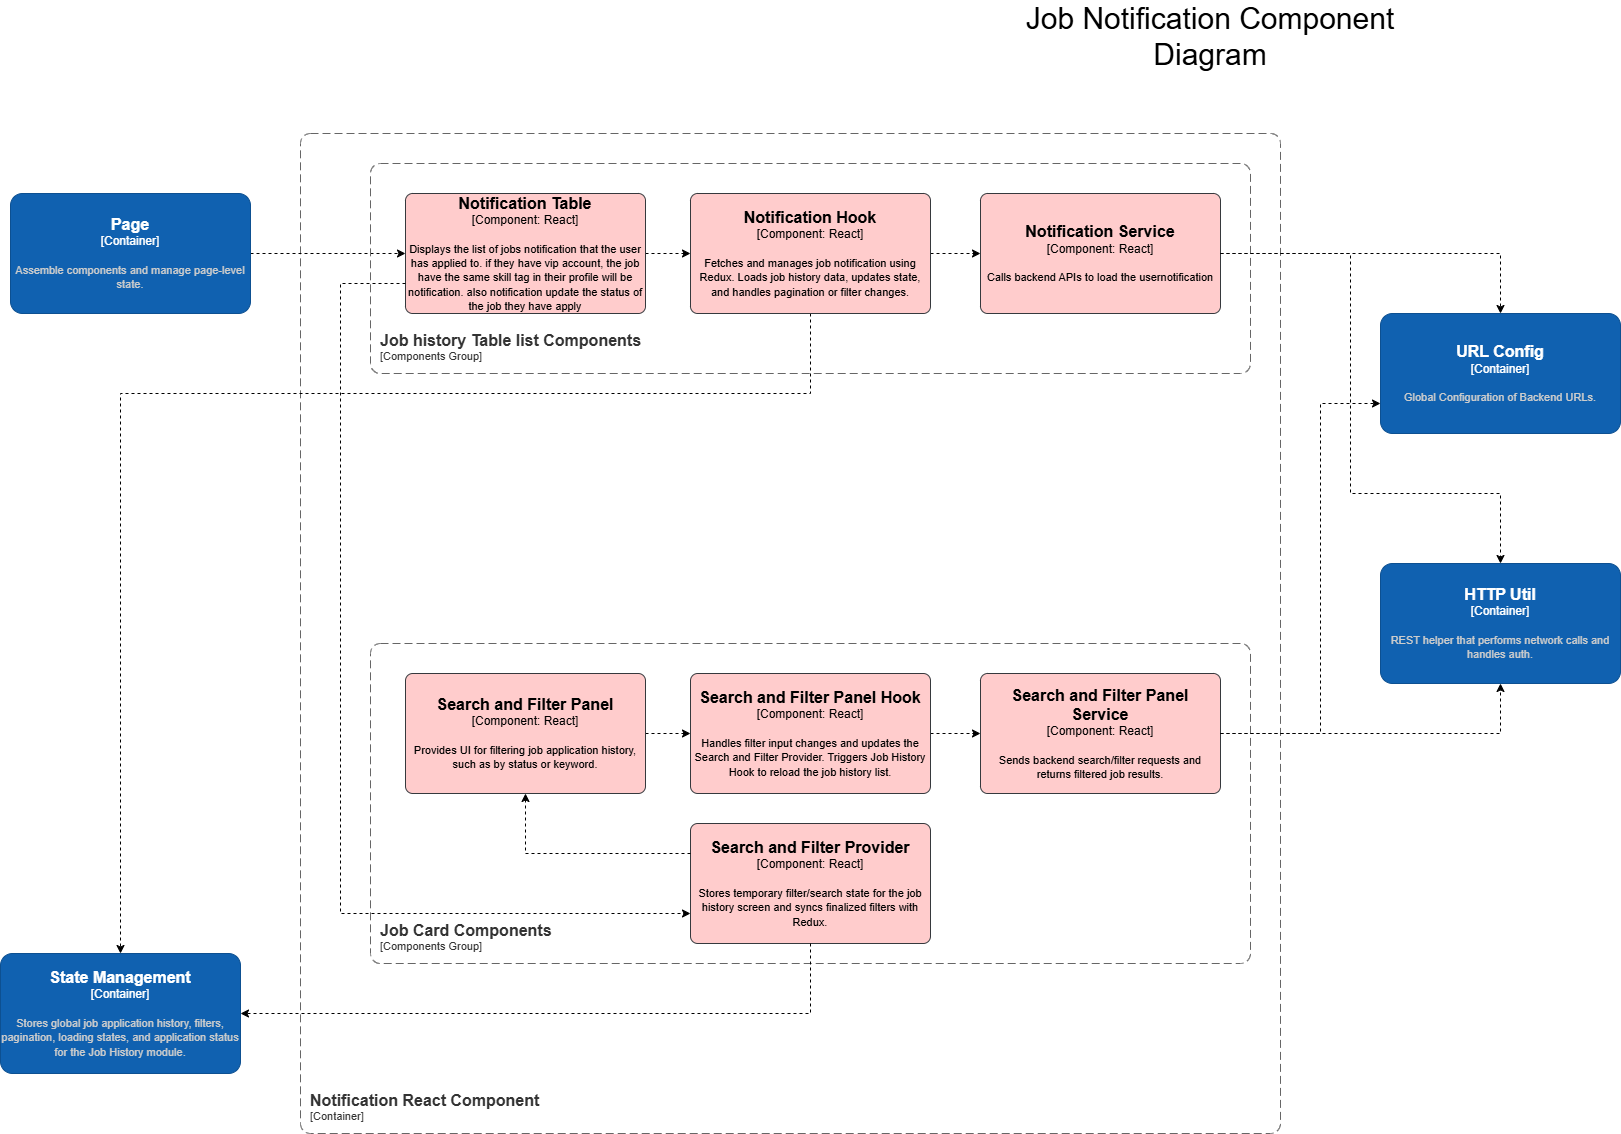

The diagram above was exported from draw.io. Its source (the exported page's mxGraphModel, read from the mxfile embedded in the PNG):
<mxGraphModel dx="1921" dy="1296" grid="1" gridSize="10" guides="1" tooltips="1" connect="1" arrows="1" fold="1" page="1" pageScale="1" pageWidth="850" pageHeight="1100" math="0" shadow="0">
  <root>
    <mxCell id="1o0YnASOxacyG2QV5Ws1-0" />
    <mxCell id="1o0YnASOxacyG2QV5Ws1-1" parent="1o0YnASOxacyG2QV5Ws1-0" />
    <object placeholders="1" c4Name="Notification React Component " c4Type="ContainerScopeBoundary" c4Application="Container" label="&lt;font style=&quot;font-size: 16px&quot;&gt;&lt;b&gt;&lt;div style=&quot;text-align: left&quot;&gt;%c4Name%&lt;/div&gt;&lt;/b&gt;&lt;/font&gt;&lt;div style=&quot;text-align: left&quot;&gt;[%c4Application%]&lt;/div&gt;" id="1o0YnASOxacyG2QV5Ws1-2">
      <mxCell parent="1o0YnASOxacyG2QV5Ws1-1" style="rounded=1;fontSize=11;whiteSpace=wrap;html=1;dashed=1;arcSize=20;fillColor=none;strokeColor=#666666;fontColor=#333333;labelBackgroundColor=none;align=left;verticalAlign=bottom;labelBorderColor=none;spacingTop=0;spacing=10;dashPattern=8 4;metaEdit=1;rotatable=0;perimeter=rectanglePerimeter;noLabel=0;labelPadding=0;allowArrows=0;connectable=0;expand=0;recursiveResize=0;editable=1;pointerEvents=0;absoluteArcSize=1;points=[[0.25,0,0],[0.5,0,0],[0.75,0,0],[1,0.25,0],[1,0.5,0],[1,0.75,0],[0.75,1,0],[0.5,1,0],[0.25,1,0],[0,0.75,0],[0,0.5,0],[0,0.25,0]];" vertex="1">
        <mxGeometry height="1000" width="980" x="850" y="760" as="geometry" />
      </mxCell>
    </object>
    <mxCell id="1o0YnASOxacyG2QV5Ws1-3" edge="1" parent="1o0YnASOxacyG2QV5Ws1-1" source="1o0YnASOxacyG2QV5Ws1-4" style="edgeStyle=orthogonalEdgeStyle;rounded=0;orthogonalLoop=1;jettySize=auto;html=1;dashed=1;" target="1o0YnASOxacyG2QV5Ws1-12">
      <mxGeometry relative="1" as="geometry" />
    </mxCell>
    <object placeholders="1" c4Name="Notification Table" c4Type="Component" c4Technology="React" c4Description="Displays the list of jobs notification that the user has applied to. if they have vip account, the job have the same skill tag in their profile will be notification. also notification update the status of the job they have apply&#10;" label="&lt;font style=&quot;font-size: 16px&quot;&gt;&lt;b&gt;%c4Name%&lt;/b&gt;&lt;/font&gt;&lt;div&gt;[%c4Type%: %c4Technology%]&lt;/div&gt;&lt;br&gt;&lt;div&gt;&lt;font style=&quot;font-size: 11px&quot;&gt;%c4Description%&lt;/font&gt;&lt;/div&gt;" id="1o0YnASOxacyG2QV5Ws1-4">
      <mxCell parent="1o0YnASOxacyG2QV5Ws1-1" style="rounded=1;whiteSpace=wrap;html=1;labelBackgroundColor=none;fillColor=#ffcccc;align=center;arcSize=6;strokeColor=#36393d;metaEdit=1;resizable=0;points=[[0.25,0,0],[0.5,0,0],[0.75,0,0],[1,0.25,0],[1,0.5,0],[1,0.75,0],[0.75,1,0],[0.5,1,0],[0.25,1,0],[0,0.75,0],[0,0.5,0],[0,0.25,0]];" vertex="1">
        <mxGeometry height="120" width="240" x="955" y="820" as="geometry" />
      </mxCell>
    </object>
    <object placeholders="1" c4Name="Notification Service" c4Type="Component" c4Technology="React" c4Description="Calls backend APIs to load the usernotification" label="&lt;font style=&quot;font-size: 16px&quot;&gt;&lt;b&gt;%c4Name%&lt;/b&gt;&lt;/font&gt;&lt;div&gt;[%c4Type%: %c4Technology%]&lt;/div&gt;&lt;br&gt;&lt;div&gt;&lt;font style=&quot;font-size: 11px&quot;&gt;%c4Description%&lt;/font&gt;&lt;/div&gt;" id="1o0YnASOxacyG2QV5Ws1-5">
      <mxCell parent="1o0YnASOxacyG2QV5Ws1-1" style="rounded=1;whiteSpace=wrap;html=1;labelBackgroundColor=none;fillColor=#ffcccc;align=center;arcSize=6;strokeColor=#36393d;metaEdit=1;resizable=0;points=[[0.25,0,0],[0.5,0,0],[0.75,0,0],[1,0.25,0],[1,0.5,0],[1,0.75,0],[0.75,1,0],[0.5,1,0],[0.25,1,0],[0,0.75,0],[0,0.5,0],[0,0.25,0]];" vertex="1">
        <mxGeometry height="120" width="240" x="1530" y="820" as="geometry" />
      </mxCell>
    </object>
    <mxCell id="1o0YnASOxacyG2QV5Ws1-6" edge="1" parent="1o0YnASOxacyG2QV5Ws1-1" source="1o0YnASOxacyG2QV5Ws1-7" style="edgeStyle=orthogonalEdgeStyle;rounded=0;orthogonalLoop=1;jettySize=auto;html=1;dashed=1;" target="1o0YnASOxacyG2QV5Ws1-4">
      <mxGeometry relative="1" as="geometry" />
    </mxCell>
    <object placeholders="1" c4Name="Page" c4Type="Container" c4Description="Assemble components and manage page-level state." label="&lt;font style=&quot;font-size: 16px&quot;&gt;&lt;b&gt;%c4Name%&lt;/b&gt;&lt;/font&gt;&lt;div&gt;[%c4Type%]&lt;/div&gt;&lt;br&gt;&lt;div&gt;&lt;font style=&quot;font-size: 11px&quot;&gt;&lt;font color=&quot;#cccccc&quot;&gt;%c4Description%&lt;/font&gt;&lt;/div&gt;" id="1o0YnASOxacyG2QV5Ws1-7">
      <mxCell parent="1o0YnASOxacyG2QV5Ws1-1" style="rounded=1;whiteSpace=wrap;html=1;labelBackgroundColor=none;fillColor=#1061B0;fontColor=#ffffff;align=center;arcSize=10;strokeColor=#0D5091;metaEdit=1;resizable=0;points=[[0.25,0,0],[0.5,0,0],[0.75,0,0],[1,0.25,0],[1,0.5,0],[1,0.75,0],[0.75,1,0],[0.5,1,0],[0.25,1,0],[0,0.75,0],[0,0.5,0],[0,0.25,0]];" vertex="1">
        <mxGeometry height="120" width="240" x="560" y="820" as="geometry" />
      </mxCell>
    </object>
    <object placeholders="1" c4Name="URL Config" c4Type="Container" c4Description="Global Configuration of Backend URLs. " label="&lt;font style=&quot;font-size: 16px&quot;&gt;&lt;b&gt;%c4Name%&lt;/b&gt;&lt;/font&gt;&lt;div&gt;[%c4Type%]&lt;/div&gt;&lt;br&gt;&lt;div&gt;&lt;font style=&quot;font-size: 11px&quot;&gt;&lt;font color=&quot;#cccccc&quot;&gt;%c4Description%&lt;/font&gt;&lt;/div&gt;" id="1o0YnASOxacyG2QV5Ws1-8">
      <mxCell parent="1o0YnASOxacyG2QV5Ws1-1" style="rounded=1;whiteSpace=wrap;html=1;labelBackgroundColor=none;fillColor=#1061B0;fontColor=#ffffff;align=center;arcSize=10;strokeColor=#0D5091;metaEdit=1;resizable=0;points=[[0.25,0,0],[0.5,0,0],[0.75,0,0],[1,0.25,0],[1,0.5,0],[1,0.75,0],[0.75,1,0],[0.5,1,0],[0.25,1,0],[0,0.75,0],[0,0.5,0],[0,0.25,0]];" vertex="1">
        <mxGeometry height="120" width="240" x="1930" y="940" as="geometry" />
      </mxCell>
    </object>
    <object placeholders="1" c4Name="HTTP Util" c4Type="Container" c4Description="REST helper that performs network calls and handles auth." label="&lt;font style=&quot;font-size: 16px&quot;&gt;&lt;b&gt;%c4Name%&lt;/b&gt;&lt;/font&gt;&lt;div&gt;[%c4Type%]&lt;/div&gt;&lt;br&gt;&lt;div&gt;&lt;font style=&quot;font-size: 11px&quot;&gt;&lt;font color=&quot;#cccccc&quot;&gt;%c4Description%&lt;/font&gt;&lt;/div&gt;" id="1o0YnASOxacyG2QV5Ws1-9">
      <mxCell parent="1o0YnASOxacyG2QV5Ws1-1" style="rounded=1;whiteSpace=wrap;html=1;labelBackgroundColor=none;fillColor=#1061B0;fontColor=#ffffff;align=center;arcSize=10;strokeColor=#0D5091;metaEdit=1;resizable=0;points=[[0.25,0,0],[0.5,0,0],[0.75,0,0],[1,0.25,0],[1,0.5,0],[1,0.75,0],[0.75,1,0],[0.5,1,0],[0.25,1,0],[0,0.75,0],[0,0.5,0],[0,0.25,0]];" vertex="1">
        <mxGeometry height="120" width="240" x="1930" y="1190" as="geometry" />
      </mxCell>
    </object>
    <mxCell id="1o0YnASOxacyG2QV5Ws1-10" edge="1" parent="1o0YnASOxacyG2QV5Ws1-1" source="1o0YnASOxacyG2QV5Ws1-12" style="edgeStyle=orthogonalEdgeStyle;rounded=0;orthogonalLoop=1;jettySize=auto;html=1;exitX=1;exitY=0.5;exitDx=0;exitDy=0;exitPerimeter=0;dashed=1;" target="1o0YnASOxacyG2QV5Ws1-5">
      <mxGeometry relative="1" as="geometry" />
    </mxCell>
    <mxCell id="1o0YnASOxacyG2QV5Ws1-11" edge="1" parent="1o0YnASOxacyG2QV5Ws1-1" source="1o0YnASOxacyG2QV5Ws1-12" style="edgeStyle=orthogonalEdgeStyle;rounded=0;orthogonalLoop=1;jettySize=auto;html=1;dashed=1;" target="1o0YnASOxacyG2QV5Ws1-27">
      <mxGeometry relative="1" as="geometry">
        <Array as="points">
          <mxPoint x="1360" y="1020" />
          <mxPoint x="670" y="1020" />
        </Array>
      </mxGeometry>
    </mxCell>
    <object placeholders="1" c4Name="Notification Hook" c4Type="Component" c4Technology="React" c4Description="Fetches and manages job notification using Redux. Loads job history data, updates state, and handles pagination or filter changes.&#10;" label="&lt;font style=&quot;font-size: 16px&quot;&gt;&lt;b&gt;%c4Name%&lt;/b&gt;&lt;/font&gt;&lt;div&gt;[%c4Type%: %c4Technology%]&lt;/div&gt;&lt;br&gt;&lt;div&gt;&lt;font style=&quot;font-size: 11px&quot;&gt;%c4Description%&lt;/font&gt;&lt;/div&gt;" id="1o0YnASOxacyG2QV5Ws1-12">
      <mxCell parent="1o0YnASOxacyG2QV5Ws1-1" style="rounded=1;whiteSpace=wrap;html=1;labelBackgroundColor=none;fillColor=#ffcccc;align=center;arcSize=6;strokeColor=#36393d;metaEdit=1;resizable=0;points=[[0.25,0,0],[0.5,0,0],[0.75,0,0],[1,0.25,0],[1,0.5,0],[1,0.75,0],[0.75,1,0],[0.5,1,0],[0.25,1,0],[0,0.75,0],[0,0.5,0],[0,0.25,0]];" vertex="1">
        <mxGeometry height="120" width="240" x="1240" y="820" as="geometry" />
      </mxCell>
    </object>
    <object placeholders="1" c4Name="Job history Table list Components" c4Type="SystemScopeBoundary" c4Application="Components Group" label="&lt;font style=&quot;font-size: 16px&quot;&gt;&lt;b&gt;&lt;div style=&quot;text-align: left&quot;&gt;%c4Name%&lt;/div&gt;&lt;/b&gt;&lt;/font&gt;&lt;div style=&quot;text-align: left&quot;&gt;[%c4Application%]&lt;/div&gt;" id="1o0YnASOxacyG2QV5Ws1-13">
      <mxCell parent="1o0YnASOxacyG2QV5Ws1-1" style="rounded=1;fontSize=11;whiteSpace=wrap;html=1;dashed=1;arcSize=20;fillColor=none;strokeColor=#666666;fontColor=#333333;labelBackgroundColor=none;align=left;verticalAlign=bottom;labelBorderColor=none;spacingTop=0;spacing=10;dashPattern=8 4;metaEdit=1;rotatable=0;perimeter=rectanglePerimeter;noLabel=0;labelPadding=0;allowArrows=0;connectable=0;expand=0;recursiveResize=0;editable=1;pointerEvents=0;absoluteArcSize=1;points=[[0.25,0,0],[0.5,0,0],[0.75,0,0],[1,0.25,0],[1,0.5,0],[1,0.75,0],[0.75,1,0],[0.5,1,0],[0.25,1,0],[0,0.75,0],[0,0.5,0],[0,0.25,0]];" vertex="1">
        <mxGeometry height="210" width="880" x="920" y="790" as="geometry" />
      </mxCell>
    </object>
    <object placeholders="1" c4Name="Job Card Components" c4Type="SystemScopeBoundary" c4Application="Components Group" label="&lt;font style=&quot;font-size: 16px&quot;&gt;&lt;b&gt;&lt;div style=&quot;text-align: left&quot;&gt;%c4Name%&lt;/div&gt;&lt;/b&gt;&lt;/font&gt;&lt;div style=&quot;text-align: left&quot;&gt;[%c4Application%]&lt;/div&gt;" id="1o0YnASOxacyG2QV5Ws1-14">
      <mxCell parent="1o0YnASOxacyG2QV5Ws1-1" style="rounded=1;fontSize=11;whiteSpace=wrap;html=1;dashed=1;arcSize=20;fillColor=none;strokeColor=#666666;fontColor=#333333;labelBackgroundColor=none;align=left;verticalAlign=bottom;labelBorderColor=none;spacingTop=0;spacing=10;dashPattern=8 4;metaEdit=1;rotatable=0;perimeter=rectanglePerimeter;noLabel=0;labelPadding=0;allowArrows=0;connectable=0;expand=0;recursiveResize=0;editable=1;pointerEvents=0;absoluteArcSize=1;points=[[0.25,0,0],[0.5,0,0],[0.75,0,0],[1,0.25,0],[1,0.5,0],[1,0.75,0],[0.75,1,0],[0.5,1,0],[0.25,1,0],[0,0.75,0],[0,0.5,0],[0,0.25,0]];" vertex="1">
        <mxGeometry height="320" width="880" x="920" y="1270" as="geometry" />
      </mxCell>
    </object>
    <mxCell id="1o0YnASOxacyG2QV5Ws1-15" edge="1" parent="1o0YnASOxacyG2QV5Ws1-1" source="1o0YnASOxacyG2QV5Ws1-16" style="edgeStyle=orthogonalEdgeStyle;rounded=0;orthogonalLoop=1;jettySize=auto;html=1;exitX=1;exitY=0.5;exitDx=0;exitDy=0;exitPerimeter=0;dashed=1;" target="1o0YnASOxacyG2QV5Ws1-18">
      <mxGeometry relative="1" as="geometry" />
    </mxCell>
    <object placeholders="1" c4Name="Search and Filter Panel" c4Type="Component" c4Technology="React" c4Description="Provides UI for filtering job application history, such as by status or keyword.&#10;" label="&lt;font style=&quot;font-size: 16px&quot;&gt;&lt;b&gt;%c4Name%&lt;/b&gt;&lt;/font&gt;&lt;div&gt;[%c4Type%: %c4Technology%]&lt;/div&gt;&lt;br&gt;&lt;div&gt;&lt;font style=&quot;font-size: 11px&quot;&gt;%c4Description%&lt;/font&gt;&lt;/div&gt;" id="1o0YnASOxacyG2QV5Ws1-16">
      <mxCell parent="1o0YnASOxacyG2QV5Ws1-1" style="rounded=1;whiteSpace=wrap;html=1;labelBackgroundColor=none;fillColor=#ffcccc;align=center;arcSize=6;strokeColor=#36393d;metaEdit=1;resizable=0;points=[[0.25,0,0],[0.5,0,0],[0.75,0,0],[1,0.25,0],[1,0.5,0],[1,0.75,0],[0.75,1,0],[0.5,1,0],[0.25,1,0],[0,0.75,0],[0,0.5,0],[0,0.25,0]];" vertex="1">
        <mxGeometry height="120" width="240" x="955" y="1300" as="geometry" />
      </mxCell>
    </object>
    <mxCell id="1o0YnASOxacyG2QV5Ws1-17" edge="1" parent="1o0YnASOxacyG2QV5Ws1-1" source="1o0YnASOxacyG2QV5Ws1-18" style="edgeStyle=orthogonalEdgeStyle;rounded=0;orthogonalLoop=1;jettySize=auto;html=1;exitX=1;exitY=0.5;exitDx=0;exitDy=0;exitPerimeter=0;dashed=1;" target="1o0YnASOxacyG2QV5Ws1-19">
      <mxGeometry relative="1" as="geometry" />
    </mxCell>
    <object placeholders="1" c4Name="Search and Filter Panel Hook" c4Type="Component" c4Technology="React" c4Description="Handles filter input changes and updates the Search and Filter Provider. Triggers Job History Hook to reload the job history list.&#10;" label="&lt;font style=&quot;font-size: 16px&quot;&gt;&lt;b&gt;%c4Name%&lt;/b&gt;&lt;/font&gt;&lt;div&gt;[%c4Type%: %c4Technology%]&lt;/div&gt;&lt;br&gt;&lt;div&gt;&lt;font style=&quot;font-size: 11px&quot;&gt;%c4Description%&lt;/font&gt;&lt;/div&gt;" id="1o0YnASOxacyG2QV5Ws1-18">
      <mxCell parent="1o0YnASOxacyG2QV5Ws1-1" style="rounded=1;whiteSpace=wrap;html=1;labelBackgroundColor=none;fillColor=#ffcccc;align=center;arcSize=6;strokeColor=#36393d;metaEdit=1;resizable=0;points=[[0.25,0,0],[0.5,0,0],[0.75,0,0],[1,0.25,0],[1,0.5,0],[1,0.75,0],[0.75,1,0],[0.5,1,0],[0.25,1,0],[0,0.75,0],[0,0.5,0],[0,0.25,0]];" vertex="1">
        <mxGeometry height="120" width="240" x="1240" y="1300" as="geometry" />
      </mxCell>
    </object>
    <object placeholders="1" c4Name="Search and Filter Panel Service" c4Type="Component" c4Technology="React" c4Description="Sends backend search/filter requests and returns filtered job results." label="&lt;font style=&quot;font-size: 16px&quot;&gt;&lt;b&gt;%c4Name%&lt;/b&gt;&lt;/font&gt;&lt;div&gt;[%c4Type%: %c4Technology%]&lt;/div&gt;&lt;br&gt;&lt;div&gt;&lt;font style=&quot;font-size: 11px&quot;&gt;%c4Description%&lt;/font&gt;&lt;/div&gt;" id="1o0YnASOxacyG2QV5Ws1-19">
      <mxCell parent="1o0YnASOxacyG2QV5Ws1-1" style="rounded=1;whiteSpace=wrap;html=1;labelBackgroundColor=none;fillColor=#ffcccc;align=center;arcSize=6;strokeColor=#36393d;metaEdit=1;resizable=0;points=[[0.25,0,0],[0.5,0,0],[0.75,0,0],[1,0.25,0],[1,0.5,0],[1,0.75,0],[0.75,1,0],[0.5,1,0],[0.25,1,0],[0,0.75,0],[0,0.5,0],[0,0.25,0]];" vertex="1">
        <mxGeometry height="120" width="240" x="1530" y="1300" as="geometry" />
      </mxCell>
    </object>
    <object placeholders="1" c4Name="Search and Filter Provider" c4Type="Component" c4Technology="React" c4Description="Stores temporary filter/search state for the job history screen and syncs finalized filters with Redux.&#10;" label="&lt;font style=&quot;font-size: 16px&quot;&gt;&lt;b&gt;%c4Name%&lt;/b&gt;&lt;/font&gt;&lt;div&gt;[%c4Type%: %c4Technology%]&lt;/div&gt;&lt;br&gt;&lt;div&gt;&lt;font style=&quot;font-size: 11px&quot;&gt;%c4Description%&lt;/font&gt;&lt;/div&gt;" id="1o0YnASOxacyG2QV5Ws1-20">
      <mxCell parent="1o0YnASOxacyG2QV5Ws1-1" style="rounded=1;whiteSpace=wrap;html=1;labelBackgroundColor=none;fillColor=#ffcccc;align=center;arcSize=6;strokeColor=#36393d;metaEdit=1;resizable=0;points=[[0.25,0,0],[0.5,0,0],[0.75,0,0],[1,0.25,0],[1,0.5,0],[1,0.75,0],[0.75,1,0],[0.5,1,0],[0.25,1,0],[0,0.75,0],[0,0.5,0],[0,0.25,0]];" vertex="1">
        <mxGeometry height="120" width="240" x="1240" y="1450" as="geometry" />
      </mxCell>
    </object>
    <mxCell id="1o0YnASOxacyG2QV5Ws1-21" edge="1" parent="1o0YnASOxacyG2QV5Ws1-1" source="1o0YnASOxacyG2QV5Ws1-20" style="edgeStyle=orthogonalEdgeStyle;rounded=0;orthogonalLoop=1;jettySize=auto;html=1;entryX=0.5;entryY=1;entryDx=0;entryDy=0;entryPerimeter=0;dashed=1;exitX=0;exitY=0.25;exitDx=0;exitDy=0;exitPerimeter=0;" target="1o0YnASOxacyG2QV5Ws1-16">
      <mxGeometry relative="1" as="geometry" />
    </mxCell>
    <mxCell id="1o0YnASOxacyG2QV5Ws1-22" edge="1" parent="1o0YnASOxacyG2QV5Ws1-1" source="1o0YnASOxacyG2QV5Ws1-5" style="edgeStyle=orthogonalEdgeStyle;shape=connector;rounded=0;orthogonalLoop=1;jettySize=auto;html=1;entryX=0.5;entryY=0;entryDx=0;entryDy=0;entryPerimeter=0;dashed=1;strokeColor=default;align=center;verticalAlign=middle;fontFamily=Helvetica;fontSize=11;fontColor=default;labelBackgroundColor=default;endArrow=classic;" target="1o0YnASOxacyG2QV5Ws1-8">
      <mxGeometry relative="1" as="geometry" />
    </mxCell>
    <mxCell id="1o0YnASOxacyG2QV5Ws1-23" edge="1" parent="1o0YnASOxacyG2QV5Ws1-1" source="1o0YnASOxacyG2QV5Ws1-5" style="edgeStyle=orthogonalEdgeStyle;shape=connector;rounded=0;orthogonalLoop=1;jettySize=auto;html=1;entryX=0.5;entryY=0;entryDx=0;entryDy=0;entryPerimeter=0;dashed=1;strokeColor=default;align=center;verticalAlign=middle;fontFamily=Helvetica;fontSize=11;fontColor=default;labelBackgroundColor=default;endArrow=classic;" target="1o0YnASOxacyG2QV5Ws1-9">
      <mxGeometry relative="1" as="geometry">
        <Array as="points">
          <mxPoint x="1900" y="880" />
          <mxPoint x="1900" y="1120" />
          <mxPoint x="2050" y="1120" />
        </Array>
      </mxGeometry>
    </mxCell>
    <mxCell id="1o0YnASOxacyG2QV5Ws1-24" edge="1" parent="1o0YnASOxacyG2QV5Ws1-1" source="1o0YnASOxacyG2QV5Ws1-19" style="edgeStyle=orthogonalEdgeStyle;shape=connector;rounded=0;orthogonalLoop=1;jettySize=auto;html=1;entryX=0.5;entryY=1;entryDx=0;entryDy=0;entryPerimeter=0;dashed=1;strokeColor=default;align=center;verticalAlign=middle;fontFamily=Helvetica;fontSize=11;fontColor=default;labelBackgroundColor=default;endArrow=classic;" target="1o0YnASOxacyG2QV5Ws1-9">
      <mxGeometry relative="1" as="geometry" />
    </mxCell>
    <mxCell id="1o0YnASOxacyG2QV5Ws1-25" edge="1" parent="1o0YnASOxacyG2QV5Ws1-1" source="1o0YnASOxacyG2QV5Ws1-19" style="edgeStyle=orthogonalEdgeStyle;shape=connector;rounded=0;orthogonalLoop=1;jettySize=auto;html=1;entryX=0;entryY=0.75;entryDx=0;entryDy=0;entryPerimeter=0;dashed=1;strokeColor=default;align=center;verticalAlign=middle;fontFamily=Helvetica;fontSize=11;fontColor=default;labelBackgroundColor=default;endArrow=classic;" target="1o0YnASOxacyG2QV5Ws1-8">
      <mxGeometry relative="1" as="geometry">
        <Array as="points">
          <mxPoint x="1870" y="1360" />
          <mxPoint x="1870" y="1030" />
        </Array>
      </mxGeometry>
    </mxCell>
    <mxCell id="1o0YnASOxacyG2QV5Ws1-26" parent="1o0YnASOxacyG2QV5Ws1-1" style="text;html=1;whiteSpace=wrap;strokeColor=none;fillColor=none;align=center;verticalAlign=middle;rounded=0;fontFamily=Helvetica;fontSize=30;fontColor=default;labelBackgroundColor=default;" value="Job Notification Component Diagram" vertex="1">
      <mxGeometry height="25" width="400" x="1560" y="650" as="geometry" />
    </mxCell>
    <object placeholders="1" c4Name="State Management " c4Type="Container" c4Description="Stores global job application history, filters, pagination, loading states, and application status for the Job History module.&#10;" label="&lt;font style=&quot;font-size: 16px&quot;&gt;&lt;b&gt;%c4Name%&lt;/b&gt;&lt;/font&gt;&lt;div&gt;[%c4Type%]&lt;/div&gt;&lt;br&gt;&lt;div&gt;&lt;font style=&quot;font-size: 11px&quot;&gt;&lt;font color=&quot;#cccccc&quot;&gt;%c4Description%&lt;/font&gt;&lt;/div&gt;" id="1o0YnASOxacyG2QV5Ws1-27">
      <mxCell parent="1o0YnASOxacyG2QV5Ws1-1" style="rounded=1;whiteSpace=wrap;html=1;labelBackgroundColor=none;fillColor=#1061B0;fontColor=#ffffff;align=center;arcSize=10;strokeColor=#0D5091;metaEdit=1;resizable=0;points=[[0.25,0,0],[0.5,0,0],[0.75,0,0],[1,0.25,0],[1,0.5,0],[1,0.75,0],[0.75,1,0],[0.5,1,0],[0.25,1,0],[0,0.75,0],[0,0.5,0],[0,0.25,0]];" vertex="1">
        <mxGeometry height="120" width="240" x="550" y="1580" as="geometry" />
      </mxCell>
    </object>
    <mxCell id="1o0YnASOxacyG2QV5Ws1-28" edge="1" parent="1o0YnASOxacyG2QV5Ws1-1" source="1o0YnASOxacyG2QV5Ws1-20" style="edgeStyle=orthogonalEdgeStyle;rounded=0;orthogonalLoop=1;jettySize=auto;html=1;exitX=0.5;exitY=1;exitDx=0;exitDy=0;exitPerimeter=0;entryX=1;entryY=0.5;entryDx=0;entryDy=0;entryPerimeter=0;dashed=1;" target="1o0YnASOxacyG2QV5Ws1-27">
      <mxGeometry relative="1" as="geometry" />
    </mxCell>
    <mxCell id="1o0YnASOxacyG2QV5Ws1-29" edge="1" parent="1o0YnASOxacyG2QV5Ws1-1" source="1o0YnASOxacyG2QV5Ws1-4" style="edgeStyle=orthogonalEdgeStyle;rounded=0;orthogonalLoop=1;jettySize=auto;html=1;exitX=0;exitY=0.75;exitDx=0;exitDy=0;exitPerimeter=0;entryX=0;entryY=0.75;entryDx=0;entryDy=0;entryPerimeter=0;dashed=1;" target="1o0YnASOxacyG2QV5Ws1-20">
      <mxGeometry relative="1" as="geometry">
        <Array as="points">
          <mxPoint x="890" y="910" />
          <mxPoint x="890" y="1540" />
        </Array>
      </mxGeometry>
    </mxCell>
  </root>
</mxGraphModel>